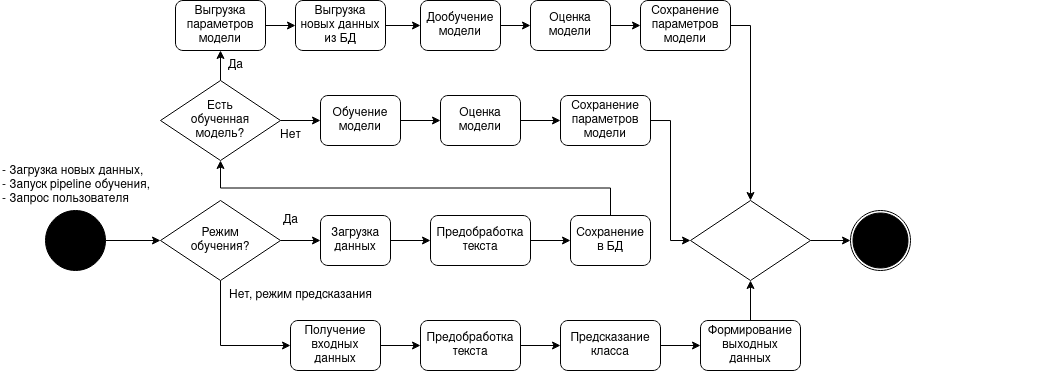

The diagram above was exported from draw.io. Its source (the exported page's mxGraphModel, read from the mxfile embedded in the PNG):
<mxGraphModel dx="1368" dy="817" grid="1" gridSize="10" guides="1" tooltips="1" connect="1" arrows="1" fold="1" page="1" pageScale="1" pageWidth="850" pageHeight="1100" math="0" shadow="0">
  <root>
    <mxCell id="0" />
    <mxCell id="1" parent="0" />
    <mxCell id="1jefCnasBN6SLlZJ4Dry-10" value="" style="edgeStyle=orthogonalEdgeStyle;rounded=0;orthogonalLoop=1;jettySize=auto;html=1;" parent="1" source="1jefCnasBN6SLlZJ4Dry-1" target="1jefCnasBN6SLlZJ4Dry-4" edge="1">
      <mxGeometry relative="1" as="geometry" />
    </mxCell>
    <mxCell id="1jefCnasBN6SLlZJ4Dry-30" style="edgeStyle=orthogonalEdgeStyle;rounded=0;orthogonalLoop=1;jettySize=auto;html=1;exitX=0.5;exitY=1;exitDx=0;exitDy=0;entryX=0;entryY=0.5;entryDx=0;entryDy=0;" parent="1" source="1jefCnasBN6SLlZJ4Dry-1" target="1jefCnasBN6SLlZJ4Dry-29" edge="1">
      <mxGeometry relative="1" as="geometry" />
    </mxCell>
    <mxCell id="1jefCnasBN6SLlZJ4Dry-1" value="Режим&lt;br&gt;обучения?" style="rhombus;whiteSpace=wrap;html=1;" parent="1" vertex="1">
      <mxGeometry x="160" y="400" width="120" height="80" as="geometry" />
    </mxCell>
    <mxCell id="1jefCnasBN6SLlZJ4Dry-3" value="" style="edgeStyle=orthogonalEdgeStyle;rounded=0;orthogonalLoop=1;jettySize=auto;html=1;" parent="1" source="1jefCnasBN6SLlZJ4Dry-2" target="1jefCnasBN6SLlZJ4Dry-1" edge="1">
      <mxGeometry relative="1" as="geometry" />
    </mxCell>
    <mxCell id="1jefCnasBN6SLlZJ4Dry-2" value="" style="ellipse;whiteSpace=wrap;html=1;aspect=fixed;fillColor=#000000;" parent="1" vertex="1">
      <mxGeometry x="45" y="410" width="60" height="60" as="geometry" />
    </mxCell>
    <mxCell id="1jefCnasBN6SLlZJ4Dry-11" value="" style="edgeStyle=orthogonalEdgeStyle;rounded=0;orthogonalLoop=1;jettySize=auto;html=1;" parent="1" source="1jefCnasBN6SLlZJ4Dry-4" target="1jefCnasBN6SLlZJ4Dry-5" edge="1">
      <mxGeometry relative="1" as="geometry" />
    </mxCell>
    <mxCell id="1jefCnasBN6SLlZJ4Dry-4" value="Загрузка&lt;br&gt;данных" style="rounded=1;whiteSpace=wrap;html=1;" parent="1" vertex="1">
      <mxGeometry x="320" y="415" width="70" height="50" as="geometry" />
    </mxCell>
    <mxCell id="1jefCnasBN6SLlZJ4Dry-12" value="" style="edgeStyle=orthogonalEdgeStyle;rounded=0;orthogonalLoop=1;jettySize=auto;html=1;" parent="1" source="1jefCnasBN6SLlZJ4Dry-5" target="1jefCnasBN6SLlZJ4Dry-6" edge="1">
      <mxGeometry relative="1" as="geometry" />
    </mxCell>
    <mxCell id="1jefCnasBN6SLlZJ4Dry-5" value="Предобработка&lt;br&gt;текста" style="rounded=1;whiteSpace=wrap;html=1;" parent="1" vertex="1">
      <mxGeometry x="430" y="415" width="100" height="50" as="geometry" />
    </mxCell>
    <mxCell id="1jefCnasBN6SLlZJ4Dry-52" style="edgeStyle=orthogonalEdgeStyle;rounded=0;orthogonalLoop=1;jettySize=auto;html=1;exitX=0.5;exitY=0;exitDx=0;exitDy=0;entryX=0.5;entryY=1;entryDx=0;entryDy=0;" parent="1" source="1jefCnasBN6SLlZJ4Dry-6" target="1jefCnasBN6SLlZJ4Dry-7" edge="1">
      <mxGeometry relative="1" as="geometry" />
    </mxCell>
    <mxCell id="1jefCnasBN6SLlZJ4Dry-6" value="Сохранение&lt;br&gt;в БД" style="rounded=1;whiteSpace=wrap;html=1;" parent="1" vertex="1">
      <mxGeometry x="570" y="415" width="80" height="50" as="geometry" />
    </mxCell>
    <mxCell id="1jefCnasBN6SLlZJ4Dry-18" style="edgeStyle=orthogonalEdgeStyle;rounded=0;orthogonalLoop=1;jettySize=auto;html=1;exitX=0.5;exitY=0;exitDx=0;exitDy=0;" parent="1" source="1jefCnasBN6SLlZJ4Dry-7" target="1jefCnasBN6SLlZJ4Dry-17" edge="1">
      <mxGeometry relative="1" as="geometry" />
    </mxCell>
    <mxCell id="1jefCnasBN6SLlZJ4Dry-20" value="" style="edgeStyle=orthogonalEdgeStyle;rounded=0;orthogonalLoop=1;jettySize=auto;html=1;" parent="1" source="1jefCnasBN6SLlZJ4Dry-7" target="1jefCnasBN6SLlZJ4Dry-16" edge="1">
      <mxGeometry relative="1" as="geometry" />
    </mxCell>
    <mxCell id="1jefCnasBN6SLlZJ4Dry-7" value="Есть&lt;br&gt;обученная&lt;br&gt;модель?" style="rhombus;whiteSpace=wrap;html=1;" parent="1" vertex="1">
      <mxGeometry x="160" y="280" width="120" height="80" as="geometry" />
    </mxCell>
    <mxCell id="1jefCnasBN6SLlZJ4Dry-15" value="" style="edgeStyle=orthogonalEdgeStyle;rounded=0;orthogonalLoop=1;jettySize=auto;html=1;" parent="1" source="1jefCnasBN6SLlZJ4Dry-8" target="1jefCnasBN6SLlZJ4Dry-14" edge="1">
      <mxGeometry relative="1" as="geometry" />
    </mxCell>
    <mxCell id="1jefCnasBN6SLlZJ4Dry-8" value="Выгрузка новых данных из БД" style="rounded=1;whiteSpace=wrap;html=1;" parent="1" vertex="1">
      <mxGeometry x="295" y="200" width="90" height="50" as="geometry" />
    </mxCell>
    <mxCell id="CmdXUj6CXhKUCXq1fpG8-2" value="" style="edgeStyle=orthogonalEdgeStyle;rounded=0;orthogonalLoop=1;jettySize=auto;html=1;" edge="1" parent="1" source="1jefCnasBN6SLlZJ4Dry-14" target="CmdXUj6CXhKUCXq1fpG8-1">
      <mxGeometry relative="1" as="geometry" />
    </mxCell>
    <mxCell id="1jefCnasBN6SLlZJ4Dry-14" value="Дообучение модели" style="rounded=1;whiteSpace=wrap;html=1;" parent="1" vertex="1">
      <mxGeometry x="420" y="200" width="80" height="50" as="geometry" />
    </mxCell>
    <mxCell id="1jefCnasBN6SLlZJ4Dry-25" value="" style="edgeStyle=orthogonalEdgeStyle;rounded=0;orthogonalLoop=1;jettySize=auto;html=1;" parent="1" source="1jefCnasBN6SLlZJ4Dry-16" target="1jefCnasBN6SLlZJ4Dry-21" edge="1">
      <mxGeometry relative="1" as="geometry" />
    </mxCell>
    <mxCell id="1jefCnasBN6SLlZJ4Dry-16" value="Обучение модели" style="rounded=1;whiteSpace=wrap;html=1;" parent="1" vertex="1">
      <mxGeometry x="320" y="295" width="80" height="50" as="geometry" />
    </mxCell>
    <mxCell id="1jefCnasBN6SLlZJ4Dry-19" value="" style="edgeStyle=orthogonalEdgeStyle;rounded=0;orthogonalLoop=1;jettySize=auto;html=1;" parent="1" source="1jefCnasBN6SLlZJ4Dry-17" target="1jefCnasBN6SLlZJ4Dry-8" edge="1">
      <mxGeometry relative="1" as="geometry" />
    </mxCell>
    <mxCell id="1jefCnasBN6SLlZJ4Dry-17" value="Выгрузка параметров модели" style="rounded=1;whiteSpace=wrap;html=1;" parent="1" vertex="1">
      <mxGeometry x="175" y="200" width="90" height="50" as="geometry" />
    </mxCell>
    <mxCell id="1jefCnasBN6SLlZJ4Dry-26" value="" style="edgeStyle=orthogonalEdgeStyle;rounded=0;orthogonalLoop=1;jettySize=auto;html=1;" parent="1" source="1jefCnasBN6SLlZJ4Dry-21" target="1jefCnasBN6SLlZJ4Dry-22" edge="1">
      <mxGeometry relative="1" as="geometry" />
    </mxCell>
    <mxCell id="1jefCnasBN6SLlZJ4Dry-21" value="Оценка модели" style="rounded=1;whiteSpace=wrap;html=1;" parent="1" vertex="1">
      <mxGeometry x="440" y="295" width="80" height="50" as="geometry" />
    </mxCell>
    <mxCell id="1jefCnasBN6SLlZJ4Dry-44" style="edgeStyle=orthogonalEdgeStyle;rounded=0;orthogonalLoop=1;jettySize=auto;html=1;entryX=0;entryY=0.5;entryDx=0;entryDy=0;" parent="1" source="1jefCnasBN6SLlZJ4Dry-22" target="1jefCnasBN6SLlZJ4Dry-42" edge="1">
      <mxGeometry relative="1" as="geometry" />
    </mxCell>
    <mxCell id="1jefCnasBN6SLlZJ4Dry-22" value="Сохранение параметров модели" style="rounded=1;whiteSpace=wrap;html=1;" parent="1" vertex="1">
      <mxGeometry x="560" y="295" width="90" height="50" as="geometry" />
    </mxCell>
    <mxCell id="1jefCnasBN6SLlZJ4Dry-23" value="Да" style="text;html=1;align=center;verticalAlign=middle;resizable=0;points=[];autosize=1;strokeColor=none;fillColor=none;" parent="1" vertex="1">
      <mxGeometry x="215" y="250" width="40" height="30" as="geometry" />
    </mxCell>
    <mxCell id="1jefCnasBN6SLlZJ4Dry-24" value="Нет" style="text;html=1;align=center;verticalAlign=middle;resizable=0;points=[];autosize=1;strokeColor=none;fillColor=none;" parent="1" vertex="1">
      <mxGeometry x="270" y="320" width="40" height="30" as="geometry" />
    </mxCell>
    <mxCell id="1jefCnasBN6SLlZJ4Dry-27" value="Да" style="text;html=1;align=center;verticalAlign=middle;resizable=0;points=[];autosize=1;strokeColor=none;fillColor=none;" parent="1" vertex="1">
      <mxGeometry x="270" y="405" width="40" height="30" as="geometry" />
    </mxCell>
    <mxCell id="1jefCnasBN6SLlZJ4Dry-33" value="" style="edgeStyle=orthogonalEdgeStyle;rounded=0;orthogonalLoop=1;jettySize=auto;html=1;" parent="1" source="1jefCnasBN6SLlZJ4Dry-28" target="1jefCnasBN6SLlZJ4Dry-32" edge="1">
      <mxGeometry relative="1" as="geometry" />
    </mxCell>
    <mxCell id="1jefCnasBN6SLlZJ4Dry-28" value="Предобработка&lt;br&gt;текста" style="rounded=1;whiteSpace=wrap;html=1;" parent="1" vertex="1">
      <mxGeometry x="420" y="520" width="100" height="50" as="geometry" />
    </mxCell>
    <mxCell id="1jefCnasBN6SLlZJ4Dry-31" value="" style="edgeStyle=orthogonalEdgeStyle;rounded=0;orthogonalLoop=1;jettySize=auto;html=1;" parent="1" source="1jefCnasBN6SLlZJ4Dry-29" target="1jefCnasBN6SLlZJ4Dry-28" edge="1">
      <mxGeometry relative="1" as="geometry" />
    </mxCell>
    <mxCell id="1jefCnasBN6SLlZJ4Dry-29" value="Получение входных данных" style="rounded=1;whiteSpace=wrap;html=1;" parent="1" vertex="1">
      <mxGeometry x="290" y="520" width="90" height="50" as="geometry" />
    </mxCell>
    <mxCell id="1jefCnasBN6SLlZJ4Dry-35" value="" style="edgeStyle=orthogonalEdgeStyle;rounded=0;orthogonalLoop=1;jettySize=auto;html=1;" parent="1" source="1jefCnasBN6SLlZJ4Dry-32" target="1jefCnasBN6SLlZJ4Dry-34" edge="1">
      <mxGeometry relative="1" as="geometry" />
    </mxCell>
    <mxCell id="1jefCnasBN6SLlZJ4Dry-32" value="Предсказание класса" style="rounded=1;whiteSpace=wrap;html=1;" parent="1" vertex="1">
      <mxGeometry x="560" y="520" width="100" height="50" as="geometry" />
    </mxCell>
    <mxCell id="1jefCnasBN6SLlZJ4Dry-43" style="edgeStyle=orthogonalEdgeStyle;rounded=0;orthogonalLoop=1;jettySize=auto;html=1;entryX=0.5;entryY=1;entryDx=0;entryDy=0;" parent="1" source="1jefCnasBN6SLlZJ4Dry-34" target="1jefCnasBN6SLlZJ4Dry-42" edge="1">
      <mxGeometry relative="1" as="geometry" />
    </mxCell>
    <mxCell id="1jefCnasBN6SLlZJ4Dry-34" value="Формирование выходных данных" style="rounded=1;whiteSpace=wrap;html=1;" parent="1" vertex="1">
      <mxGeometry x="700" y="520" width="100" height="50" as="geometry" />
    </mxCell>
    <mxCell id="1jefCnasBN6SLlZJ4Dry-41" value="" style="group" parent="1" vertex="1" connectable="0">
      <mxGeometry x="990" y="410" width="60" height="60" as="geometry" />
    </mxCell>
    <mxCell id="1jefCnasBN6SLlZJ4Dry-39" value="" style="ellipse;whiteSpace=wrap;html=1;aspect=fixed;fillColor=#FFFFFF;" parent="1jefCnasBN6SLlZJ4Dry-41" vertex="1">
      <mxGeometry x="-140" width="60" height="60" as="geometry" />
    </mxCell>
    <mxCell id="1jefCnasBN6SLlZJ4Dry-40" value="" style="ellipse;whiteSpace=wrap;html=1;aspect=fixed;fillColor=#000000;" parent="1jefCnasBN6SLlZJ4Dry-41" vertex="1">
      <mxGeometry x="-137.5" y="2.5" width="55" height="55" as="geometry" />
    </mxCell>
    <mxCell id="1jefCnasBN6SLlZJ4Dry-46" style="edgeStyle=orthogonalEdgeStyle;rounded=0;orthogonalLoop=1;jettySize=auto;html=1;entryX=0;entryY=0.5;entryDx=0;entryDy=0;" parent="1" source="1jefCnasBN6SLlZJ4Dry-42" target="1jefCnasBN6SLlZJ4Dry-39" edge="1">
      <mxGeometry relative="1" as="geometry" />
    </mxCell>
    <mxCell id="1jefCnasBN6SLlZJ4Dry-42" value="" style="rhombus;whiteSpace=wrap;html=1;" parent="1" vertex="1">
      <mxGeometry x="690" y="400" width="120" height="80" as="geometry" />
    </mxCell>
    <mxCell id="1jefCnasBN6SLlZJ4Dry-53" value="Нет, режим предсказания" style="text;html=1;align=center;verticalAlign=middle;resizable=0;points=[];autosize=1;strokeColor=none;fillColor=none;" parent="1" vertex="1">
      <mxGeometry x="215" y="480" width="170" height="30" as="geometry" />
    </mxCell>
    <mxCell id="1jefCnasBN6SLlZJ4Dry-57" style="edgeStyle=orthogonalEdgeStyle;rounded=0;orthogonalLoop=1;jettySize=auto;html=1;exitX=1;exitY=0.5;exitDx=0;exitDy=0;entryX=0.5;entryY=0;entryDx=0;entryDy=0;" parent="1" source="1jefCnasBN6SLlZJ4Dry-54" target="1jefCnasBN6SLlZJ4Dry-42" edge="1">
      <mxGeometry relative="1" as="geometry" />
    </mxCell>
    <mxCell id="1jefCnasBN6SLlZJ4Dry-54" value="Сохранение параметров модели" style="rounded=1;whiteSpace=wrap;html=1;" parent="1" vertex="1">
      <mxGeometry x="640" y="200" width="90" height="50" as="geometry" />
    </mxCell>
    <mxCell id="1jefCnasBN6SLlZJ4Dry-59" value="- Загрузка новых данных,&lt;br&gt;- Запуск pipeline обучения,&lt;br&gt;- Запрос пользователя" style="text;html=1;strokeColor=none;fillColor=none;align=left;verticalAlign=middle;whiteSpace=wrap;rounded=0;" parent="1" vertex="1">
      <mxGeometry y="360" width="150" height="50" as="geometry" />
    </mxCell>
    <mxCell id="CmdXUj6CXhKUCXq1fpG8-3" value="" style="edgeStyle=orthogonalEdgeStyle;rounded=0;orthogonalLoop=1;jettySize=auto;html=1;" edge="1" parent="1" source="CmdXUj6CXhKUCXq1fpG8-1" target="1jefCnasBN6SLlZJ4Dry-54">
      <mxGeometry relative="1" as="geometry" />
    </mxCell>
    <mxCell id="CmdXUj6CXhKUCXq1fpG8-1" value="Оценка модели" style="rounded=1;whiteSpace=wrap;html=1;" vertex="1" parent="1">
      <mxGeometry x="530" y="200" width="80" height="50" as="geometry" />
    </mxCell>
  </root>
</mxGraphModel>